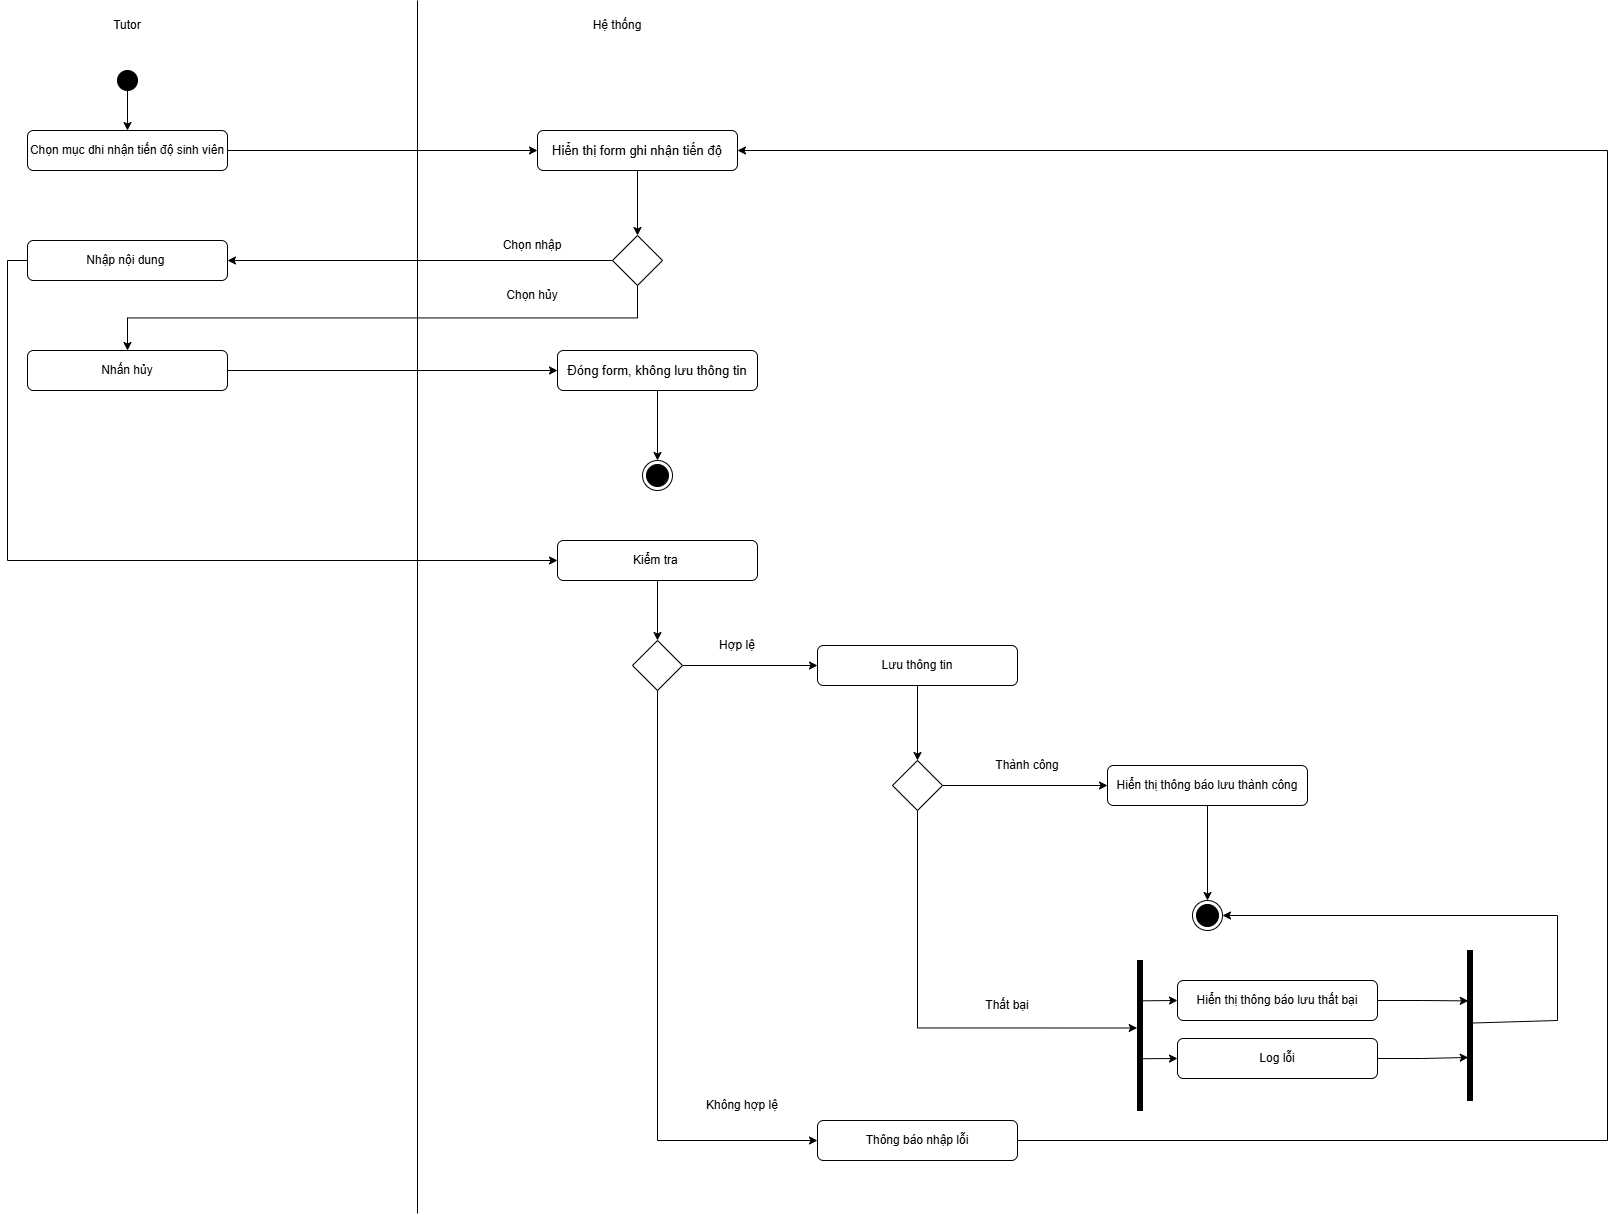

The diagram above was exported from draw.io. Its source (the exported page's mxGraphModel, read from the mxfile embedded in the PNG):
<mxGraphModel dx="1895" dy="958" grid="0" gridSize="10" guides="1" tooltips="1" connect="1" arrows="1" fold="1" page="1" pageScale="1" pageWidth="827" pageHeight="1169" math="0" shadow="0">
  <root>
    <mxCell id="0" />
    <mxCell id="1" parent="0" />
    <mxCell id="aVQQr745tSeJwIHeIJlx-1" style="edgeStyle=orthogonalEdgeStyle;rounded=0;orthogonalLoop=1;jettySize=auto;html=1;exitX=0.5;exitY=1;exitDx=0;exitDy=0;entryX=0.5;entryY=0;entryDx=0;entryDy=0;" parent="1" source="aVQQr745tSeJwIHeIJlx-2" target="aVQQr745tSeJwIHeIJlx-7" edge="1">
      <mxGeometry relative="1" as="geometry" />
    </mxCell>
    <mxCell id="aVQQr745tSeJwIHeIJlx-2" value="" style="ellipse;fillColor=strokeColor;html=1;" parent="1" vertex="1">
      <mxGeometry x="253" y="290" width="20" height="20" as="geometry" />
    </mxCell>
    <mxCell id="aVQQr745tSeJwIHeIJlx-3" value="Tutor" style="text;html=1;whiteSpace=wrap;strokeColor=none;fillColor=none;align=center;verticalAlign=middle;rounded=0;" parent="1" vertex="1">
      <mxGeometry x="233" y="230" width="60" height="30" as="geometry" />
    </mxCell>
    <mxCell id="aVQQr745tSeJwIHeIJlx-4" value="Hệ thống" style="text;html=1;whiteSpace=wrap;strokeColor=none;fillColor=none;align=center;verticalAlign=middle;rounded=0;" parent="1" vertex="1">
      <mxGeometry x="723" y="230" width="60" height="30" as="geometry" />
    </mxCell>
    <mxCell id="aVQQr745tSeJwIHeIJlx-5" value="" style="endArrow=none;html=1;rounded=0;" parent="1" edge="1">
      <mxGeometry relative="1" as="geometry">
        <mxPoint x="553" y="1433" as="sourcePoint" />
        <mxPoint x="553" y="220" as="targetPoint" />
      </mxGeometry>
    </mxCell>
    <mxCell id="aVQQr745tSeJwIHeIJlx-6" style="edgeStyle=orthogonalEdgeStyle;rounded=0;orthogonalLoop=1;jettySize=auto;html=1;exitX=1;exitY=0.5;exitDx=0;exitDy=0;entryX=0;entryY=0.5;entryDx=0;entryDy=0;" parent="1" source="aVQQr745tSeJwIHeIJlx-7" target="aVQQr745tSeJwIHeIJlx-9" edge="1">
      <mxGeometry relative="1" as="geometry" />
    </mxCell>
    <mxCell id="aVQQr745tSeJwIHeIJlx-7" value="Chọn mục dhi nhận tiến độ sinh viên" style="rounded=1;whiteSpace=wrap;html=1;" parent="1" vertex="1">
      <mxGeometry x="163" y="350" width="200" height="40" as="geometry" />
    </mxCell>
    <mxCell id="aVQQr745tSeJwIHeIJlx-8" style="edgeStyle=orthogonalEdgeStyle;rounded=0;orthogonalLoop=1;jettySize=auto;html=1;exitX=0.5;exitY=1;exitDx=0;exitDy=0;entryX=0.5;entryY=0;entryDx=0;entryDy=0;" parent="1" source="aVQQr745tSeJwIHeIJlx-9" target="aVQQr745tSeJwIHeIJlx-19" edge="1">
      <mxGeometry relative="1" as="geometry" />
    </mxCell>
    <mxCell id="aVQQr745tSeJwIHeIJlx-9" value="&lt;span style=&quot;font-family: sans-serif; font-size: 13px; text-align: start; text-wrap-mode: nowrap; background-color: rgb(255, 255, 255);&quot;&gt;Hiển thị form ghi nhận tiến độ&lt;/span&gt;" style="rounded=1;whiteSpace=wrap;html=1;" parent="1" vertex="1">
      <mxGeometry x="673" y="350" width="200" height="40" as="geometry" />
    </mxCell>
    <mxCell id="aVQQr745tSeJwIHeIJlx-10" style="edgeStyle=orthogonalEdgeStyle;rounded=0;orthogonalLoop=1;jettySize=auto;html=1;exitX=0;exitY=0.5;exitDx=0;exitDy=0;entryX=0;entryY=0.5;entryDx=0;entryDy=0;" parent="1" source="aVQQr745tSeJwIHeIJlx-11" target="aVQQr745tSeJwIHeIJlx-23" edge="1">
      <mxGeometry relative="1" as="geometry" />
    </mxCell>
    <mxCell id="aVQQr745tSeJwIHeIJlx-11" value="Nhập nội dung&amp;nbsp;" style="rounded=1;whiteSpace=wrap;html=1;" parent="1" vertex="1">
      <mxGeometry x="163" y="460" width="200" height="40" as="geometry" />
    </mxCell>
    <mxCell id="aVQQr745tSeJwIHeIJlx-12" style="edgeStyle=orthogonalEdgeStyle;rounded=0;orthogonalLoop=1;jettySize=auto;html=1;exitX=1;exitY=0.5;exitDx=0;exitDy=0;entryX=0;entryY=0.5;entryDx=0;entryDy=0;" parent="1" source="aVQQr745tSeJwIHeIJlx-13" target="aVQQr745tSeJwIHeIJlx-15" edge="1">
      <mxGeometry relative="1" as="geometry" />
    </mxCell>
    <mxCell id="aVQQr745tSeJwIHeIJlx-13" value="Nhấn hủy" style="rounded=1;whiteSpace=wrap;html=1;" parent="1" vertex="1">
      <mxGeometry x="163" y="570" width="200" height="40" as="geometry" />
    </mxCell>
    <mxCell id="aVQQr745tSeJwIHeIJlx-14" style="edgeStyle=orthogonalEdgeStyle;rounded=0;orthogonalLoop=1;jettySize=auto;html=1;exitX=0.5;exitY=1;exitDx=0;exitDy=0;entryX=0.5;entryY=0;entryDx=0;entryDy=0;" parent="1" source="aVQQr745tSeJwIHeIJlx-15" target="aVQQr745tSeJwIHeIJlx-16" edge="1">
      <mxGeometry relative="1" as="geometry" />
    </mxCell>
    <mxCell id="aVQQr745tSeJwIHeIJlx-15" value="&lt;div style=&quot;text-align: start;&quot;&gt;&lt;span style=&quot;color: light-dark(rgb(0, 0, 0), rgb(255, 255, 255)); font-size: 13px; text-wrap-mode: nowrap; background-color: rgb(255, 255, 255);&quot;&gt;&lt;font face=&quot;sans-serif&quot;&gt;Đóng form, không lưu thông tin&lt;/font&gt;&lt;/span&gt;&lt;/div&gt;" style="rounded=1;whiteSpace=wrap;html=1;" parent="1" vertex="1">
      <mxGeometry x="693" y="570" width="200" height="40" as="geometry" />
    </mxCell>
    <mxCell id="aVQQr745tSeJwIHeIJlx-16" value="" style="ellipse;html=1;shape=endState;fillColor=strokeColor;" parent="1" vertex="1">
      <mxGeometry x="778" y="680" width="30" height="30" as="geometry" />
    </mxCell>
    <mxCell id="aVQQr745tSeJwIHeIJlx-17" style="edgeStyle=orthogonalEdgeStyle;rounded=0;orthogonalLoop=1;jettySize=auto;html=1;exitX=0;exitY=0.5;exitDx=0;exitDy=0;entryX=1;entryY=0.5;entryDx=0;entryDy=0;" parent="1" source="aVQQr745tSeJwIHeIJlx-19" target="aVQQr745tSeJwIHeIJlx-11" edge="1">
      <mxGeometry relative="1" as="geometry" />
    </mxCell>
    <mxCell id="aVQQr745tSeJwIHeIJlx-18" style="edgeStyle=orthogonalEdgeStyle;rounded=0;orthogonalLoop=1;jettySize=auto;html=1;exitX=0.5;exitY=1;exitDx=0;exitDy=0;entryX=0.5;entryY=0;entryDx=0;entryDy=0;" parent="1" source="aVQQr745tSeJwIHeIJlx-19" target="aVQQr745tSeJwIHeIJlx-13" edge="1">
      <mxGeometry relative="1" as="geometry" />
    </mxCell>
    <mxCell id="aVQQr745tSeJwIHeIJlx-19" value="" style="rhombus;" parent="1" vertex="1">
      <mxGeometry x="748" y="455" width="50" height="50" as="geometry" />
    </mxCell>
    <mxCell id="aVQQr745tSeJwIHeIJlx-20" value="Chọn nhập" style="text;html=1;whiteSpace=wrap;strokeColor=none;fillColor=none;align=center;verticalAlign=middle;rounded=0;" parent="1" vertex="1">
      <mxGeometry x="623" y="450" width="90" height="30" as="geometry" />
    </mxCell>
    <mxCell id="aVQQr745tSeJwIHeIJlx-21" value="Chọn hủy" style="text;html=1;whiteSpace=wrap;strokeColor=none;fillColor=none;align=center;verticalAlign=middle;rounded=0;" parent="1" vertex="1">
      <mxGeometry x="623" y="500" width="90" height="30" as="geometry" />
    </mxCell>
    <mxCell id="aVQQr745tSeJwIHeIJlx-22" style="edgeStyle=orthogonalEdgeStyle;rounded=0;orthogonalLoop=1;jettySize=auto;html=1;exitX=0.5;exitY=1;exitDx=0;exitDy=0;entryX=0.5;entryY=0;entryDx=0;entryDy=0;" parent="1" source="aVQQr745tSeJwIHeIJlx-23" target="aVQQr745tSeJwIHeIJlx-26" edge="1">
      <mxGeometry relative="1" as="geometry" />
    </mxCell>
    <mxCell id="aVQQr745tSeJwIHeIJlx-23" value="&lt;div style=&quot;text-align: start;&quot;&gt;Kiểm tra&amp;nbsp;&lt;/div&gt;" style="rounded=1;whiteSpace=wrap;html=1;" parent="1" vertex="1">
      <mxGeometry x="693" y="760" width="200" height="40" as="geometry" />
    </mxCell>
    <mxCell id="aVQQr745tSeJwIHeIJlx-24" style="edgeStyle=orthogonalEdgeStyle;rounded=0;orthogonalLoop=1;jettySize=auto;html=1;exitX=1;exitY=0.5;exitDx=0;exitDy=0;entryX=0;entryY=0.5;entryDx=0;entryDy=0;" parent="1" source="aVQQr745tSeJwIHeIJlx-26" target="aVQQr745tSeJwIHeIJlx-28" edge="1">
      <mxGeometry relative="1" as="geometry" />
    </mxCell>
    <mxCell id="aVQQr745tSeJwIHeIJlx-25" style="edgeStyle=orthogonalEdgeStyle;rounded=0;orthogonalLoop=1;jettySize=auto;html=1;exitX=0.5;exitY=1;exitDx=0;exitDy=0;entryX=0;entryY=0.5;entryDx=0;entryDy=0;" parent="1" source="aVQQr745tSeJwIHeIJlx-26" target="aVQQr745tSeJwIHeIJlx-45" edge="1">
      <mxGeometry relative="1" as="geometry" />
    </mxCell>
    <mxCell id="aVQQr745tSeJwIHeIJlx-26" value="" style="rhombus;" parent="1" vertex="1">
      <mxGeometry x="768" y="860" width="50" height="50" as="geometry" />
    </mxCell>
    <mxCell id="aVQQr745tSeJwIHeIJlx-27" style="edgeStyle=orthogonalEdgeStyle;rounded=0;orthogonalLoop=1;jettySize=auto;html=1;exitX=0.5;exitY=1;exitDx=0;exitDy=0;entryX=0.5;entryY=0;entryDx=0;entryDy=0;" parent="1" source="aVQQr745tSeJwIHeIJlx-28" target="aVQQr745tSeJwIHeIJlx-31" edge="1">
      <mxGeometry relative="1" as="geometry" />
    </mxCell>
    <mxCell id="aVQQr745tSeJwIHeIJlx-28" value="Lưu thông tin" style="rounded=1;whiteSpace=wrap;html=1;" parent="1" vertex="1">
      <mxGeometry x="953" y="865" width="200" height="40" as="geometry" />
    </mxCell>
    <mxCell id="aVQQr745tSeJwIHeIJlx-29" value="Hợp lệ" style="text;html=1;whiteSpace=wrap;strokeColor=none;fillColor=none;align=center;verticalAlign=middle;rounded=0;" parent="1" vertex="1">
      <mxGeometry x="843" y="850" width="60" height="30" as="geometry" />
    </mxCell>
    <mxCell id="aVQQr745tSeJwIHeIJlx-30" style="edgeStyle=orthogonalEdgeStyle;rounded=0;orthogonalLoop=1;jettySize=auto;html=1;exitX=1;exitY=0.5;exitDx=0;exitDy=0;entryX=0;entryY=0.5;entryDx=0;entryDy=0;" parent="1" source="aVQQr745tSeJwIHeIJlx-31" target="aVQQr745tSeJwIHeIJlx-33" edge="1">
      <mxGeometry relative="1" as="geometry" />
    </mxCell>
    <mxCell id="aVQQr745tSeJwIHeIJlx-31" value="" style="rhombus;" parent="1" vertex="1">
      <mxGeometry x="1028" y="980" width="50" height="50" as="geometry" />
    </mxCell>
    <mxCell id="aVQQr745tSeJwIHeIJlx-32" style="edgeStyle=orthogonalEdgeStyle;rounded=0;orthogonalLoop=1;jettySize=auto;html=1;exitX=0.5;exitY=1;exitDx=0;exitDy=0;entryX=0.5;entryY=0;entryDx=0;entryDy=0;" parent="1" source="aVQQr745tSeJwIHeIJlx-33" target="aVQQr745tSeJwIHeIJlx-34" edge="1">
      <mxGeometry relative="1" as="geometry" />
    </mxCell>
    <mxCell id="aVQQr745tSeJwIHeIJlx-33" value="Hiển thị thông báo lưu thành công" style="rounded=1;whiteSpace=wrap;html=1;" parent="1" vertex="1">
      <mxGeometry x="1243" y="985" width="200" height="40" as="geometry" />
    </mxCell>
    <mxCell id="aVQQr745tSeJwIHeIJlx-34" value="" style="ellipse;html=1;shape=endState;fillColor=strokeColor;" parent="1" vertex="1">
      <mxGeometry x="1328" y="1120" width="30" height="30" as="geometry" />
    </mxCell>
    <mxCell id="aVQQr745tSeJwIHeIJlx-35" value="Thành công" style="text;html=1;whiteSpace=wrap;strokeColor=none;fillColor=none;align=center;verticalAlign=middle;rounded=0;" parent="1" vertex="1">
      <mxGeometry x="1113" y="970" width="100" height="30" as="geometry" />
    </mxCell>
    <mxCell id="aVQQr745tSeJwIHeIJlx-36" value="Hiển thị thông báo lưu thất bại" style="rounded=1;whiteSpace=wrap;html=1;" parent="1" vertex="1">
      <mxGeometry x="1313" y="1200" width="200" height="40" as="geometry" />
    </mxCell>
    <mxCell id="aVQQr745tSeJwIHeIJlx-37" value="" style="html=1;points=[];perimeter=orthogonalPerimeter;fillColor=strokeColor;" parent="1" vertex="1">
      <mxGeometry x="1273" y="1210" height="120" as="geometry" />
    </mxCell>
    <mxCell id="aVQQr745tSeJwIHeIJlx-38" value="" style="html=1;points=[];perimeter=orthogonalPerimeter;fillColor=strokeColor;" parent="1" vertex="1">
      <mxGeometry x="1273" y="1180" width="5" height="150" as="geometry" />
    </mxCell>
    <mxCell id="aVQQr745tSeJwIHeIJlx-39" value="" style="endArrow=classic;html=1;rounded=0;entryX=0;entryY=0.5;entryDx=0;entryDy=0;exitX=0.185;exitY=0.269;exitDx=0;exitDy=0;exitPerimeter=0;" parent="1" source="aVQQr745tSeJwIHeIJlx-38" target="aVQQr745tSeJwIHeIJlx-36" edge="1">
      <mxGeometry width="50" height="50" relative="1" as="geometry">
        <mxPoint x="1253" y="1160" as="sourcePoint" />
        <mxPoint x="1303" y="1110" as="targetPoint" />
        <Array as="points" />
      </mxGeometry>
    </mxCell>
    <mxCell id="aVQQr745tSeJwIHeIJlx-40" value="Log lỗi" style="rounded=1;whiteSpace=wrap;html=1;" parent="1" vertex="1">
      <mxGeometry x="1313" y="1258" width="200" height="40" as="geometry" />
    </mxCell>
    <mxCell id="aVQQr745tSeJwIHeIJlx-41" value="" style="endArrow=classic;html=1;rounded=0;entryX=0;entryY=0.5;entryDx=0;entryDy=0;exitX=0.677;exitY=0.655;exitDx=0;exitDy=0;exitPerimeter=0;" parent="1" source="aVQQr745tSeJwIHeIJlx-38" target="aVQQr745tSeJwIHeIJlx-40" edge="1">
      <mxGeometry width="50" height="50" relative="1" as="geometry">
        <mxPoint x="1293" y="1250" as="sourcePoint" />
        <mxPoint x="1332" y="1250" as="targetPoint" />
        <Array as="points" />
      </mxGeometry>
    </mxCell>
    <mxCell id="aVQQr745tSeJwIHeIJlx-42" style="edgeStyle=orthogonalEdgeStyle;rounded=0;orthogonalLoop=1;jettySize=auto;html=1;exitX=0.5;exitY=1;exitDx=0;exitDy=0;entryX=-0.062;entryY=0.45;entryDx=0;entryDy=0;entryPerimeter=0;" parent="1" source="aVQQr745tSeJwIHeIJlx-31" target="aVQQr745tSeJwIHeIJlx-38" edge="1">
      <mxGeometry relative="1" as="geometry" />
    </mxCell>
    <mxCell id="aVQQr745tSeJwIHeIJlx-43" value="Thất bại" style="text;html=1;whiteSpace=wrap;strokeColor=none;fillColor=none;align=center;verticalAlign=middle;rounded=0;" parent="1" vertex="1">
      <mxGeometry x="1113" y="1210" width="60" height="30" as="geometry" />
    </mxCell>
    <mxCell id="aVQQr745tSeJwIHeIJlx-44" style="edgeStyle=orthogonalEdgeStyle;rounded=0;orthogonalLoop=1;jettySize=auto;html=1;exitX=1;exitY=0.5;exitDx=0;exitDy=0;entryX=1;entryY=0.5;entryDx=0;entryDy=0;" parent="1" source="aVQQr745tSeJwIHeIJlx-45" target="aVQQr745tSeJwIHeIJlx-9" edge="1">
      <mxGeometry relative="1" as="geometry">
        <Array as="points">
          <mxPoint x="1743" y="1360" />
          <mxPoint x="1743" y="370" />
        </Array>
      </mxGeometry>
    </mxCell>
    <mxCell id="aVQQr745tSeJwIHeIJlx-45" value="Thông báo nhập lỗi" style="rounded=1;whiteSpace=wrap;html=1;" parent="1" vertex="1">
      <mxGeometry x="953" y="1340" width="200" height="40" as="geometry" />
    </mxCell>
    <mxCell id="aVQQr745tSeJwIHeIJlx-46" value="Không hợp lệ" style="text;html=1;whiteSpace=wrap;strokeColor=none;fillColor=none;align=center;verticalAlign=middle;rounded=0;" parent="1" vertex="1">
      <mxGeometry x="833" y="1310" width="90" height="30" as="geometry" />
    </mxCell>
    <mxCell id="aVQQr745tSeJwIHeIJlx-47" value="" style="html=1;points=[];perimeter=orthogonalPerimeter;fillColor=strokeColor;" parent="1" vertex="1">
      <mxGeometry x="1603" y="1170" width="5" height="150" as="geometry" />
    </mxCell>
    <mxCell id="aVQQr745tSeJwIHeIJlx-48" style="edgeStyle=orthogonalEdgeStyle;rounded=0;orthogonalLoop=1;jettySize=auto;html=1;exitX=1;exitY=0.5;exitDx=0;exitDy=0;entryX=0.154;entryY=0.336;entryDx=0;entryDy=0;entryPerimeter=0;" parent="1" source="aVQQr745tSeJwIHeIJlx-36" target="aVQQr745tSeJwIHeIJlx-47" edge="1">
      <mxGeometry relative="1" as="geometry" />
    </mxCell>
    <mxCell id="aVQQr745tSeJwIHeIJlx-49" style="edgeStyle=orthogonalEdgeStyle;rounded=0;orthogonalLoop=1;jettySize=auto;html=1;exitX=1;exitY=0.5;exitDx=0;exitDy=0;entryX=0.154;entryY=0.713;entryDx=0;entryDy=0;entryPerimeter=0;" parent="1" source="aVQQr745tSeJwIHeIJlx-40" target="aVQQr745tSeJwIHeIJlx-47" edge="1">
      <mxGeometry relative="1" as="geometry" />
    </mxCell>
    <mxCell id="aVQQr745tSeJwIHeIJlx-50" value="" style="endArrow=classic;html=1;rounded=0;entryX=1;entryY=0.5;entryDx=0;entryDy=0;exitX=0.4;exitY=0.484;exitDx=0;exitDy=0;exitPerimeter=0;" parent="1" source="aVQQr745tSeJwIHeIJlx-47" target="aVQQr745tSeJwIHeIJlx-34" edge="1">
      <mxGeometry width="50" height="50" relative="1" as="geometry">
        <mxPoint x="1613" y="1240" as="sourcePoint" />
        <mxPoint x="1463" y="1010" as="targetPoint" />
        <Array as="points">
          <mxPoint x="1693" y="1240" />
          <mxPoint x="1693" y="1135" />
        </Array>
      </mxGeometry>
    </mxCell>
  </root>
</mxGraphModel>